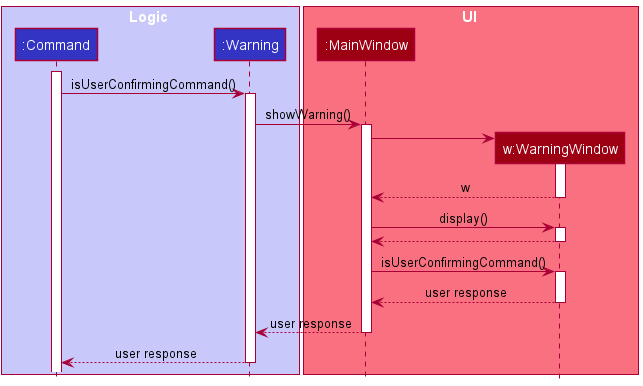

The diagram above was rendered by PlantUML. Its source (embedded in the PNG):
@startuml
!include style.puml

box Logic LOGIC_COLOR_T1
participant ":Command" as Command LOGIC_COLOR
participant ":Warning" as Warning LOGIC_COLOR
end box

box UI MODEL_COLOR_T1
participant ":MainWindow" as MainWindow MODEL_COLOR
participant "w:WarningWindow" as WarningWindow MODEL_COLOR
end box

activate Command

Command -> Warning : isUserConfirmingCommand()
activate Warning

Warning -> MainWindow : showWarning()
activate MainWindow

create WarningWindow
MainWindow -> WarningWindow
activate WarningWindow
WarningWindow --> MainWindow : w
deactivate WarningWindow

MainWindow -> WarningWindow : display()
activate WarningWindow
WarningWindow --> MainWindow
deactivate WarningWindow

MainWindow -> WarningWindow : isUserConfirmingCommand()
activate WarningWindow
WarningWindow --> MainWindow : user response
deactivate WarningWindow

MainWindow --> Warning : user response
deactivate MainWindow

Warning --> Command : user response
deactivate Warning

@enduml